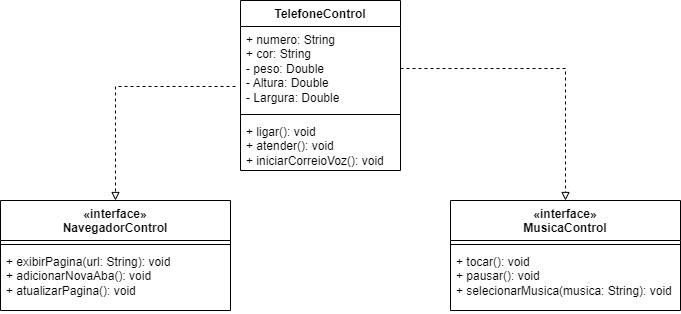

The diagram above was exported from draw.io. Its source (the exported page's mxGraphModel, read from the mxfile embedded in the PNG):
<mxGraphModel dx="880" dy="484" grid="1" gridSize="10" guides="1" tooltips="1" connect="1" arrows="1" fold="1" page="1" pageScale="1" pageWidth="827" pageHeight="1169" background="#ffffff" math="0" shadow="0">
  <root>
    <mxCell id="WIyWlLk6GJQsqaUBKTNV-0" />
    <mxCell id="WIyWlLk6GJQsqaUBKTNV-1" parent="WIyWlLk6GJQsqaUBKTNV-0" />
    <mxCell id="iq8JtOED2DfRSaoaxc0R-27" value="«interface»&lt;br style=&quot;border-color: var(--border-color); font-weight: 400;&quot;&gt;&lt;b style=&quot;border-color: var(--border-color);&quot;&gt;MusicaControl&lt;/b&gt;" style="swimlane;fontStyle=1;align=center;verticalAlign=top;childLayout=stackLayout;horizontal=1;startSize=40;horizontalStack=0;resizeParent=1;resizeParentMax=0;resizeLast=0;collapsible=1;marginBottom=0;whiteSpace=wrap;html=1;" vertex="1" parent="WIyWlLk6GJQsqaUBKTNV-1">
      <mxGeometry x="500" y="350" width="230" height="110" as="geometry" />
    </mxCell>
    <mxCell id="iq8JtOED2DfRSaoaxc0R-29" value="" style="line;strokeWidth=1;align=left;verticalAlign=middle;spacingTop=-1;spacingLeft=3;spacingRight=3;rotatable=0;labelPosition=right;points=[];portConstraint=eastwest;" vertex="1" parent="iq8JtOED2DfRSaoaxc0R-27">
      <mxGeometry y="40" width="230" height="8" as="geometry" />
    </mxCell>
    <mxCell id="iq8JtOED2DfRSaoaxc0R-30" value="+ tocar(): void&lt;br&gt;+&amp;nbsp;pausar(): void&lt;br&gt;+&amp;nbsp;selecionarMusica(musica: String): void" style="text;align=left;verticalAlign=top;spacingLeft=4;spacingRight=4;overflow=hidden;rotatable=0;points=[[0,0.5],[1,0.5]];portConstraint=eastwest;whiteSpace=wrap;html=1;" vertex="1" parent="iq8JtOED2DfRSaoaxc0R-27">
      <mxGeometry y="48" width="230" height="62" as="geometry" />
    </mxCell>
    <mxCell id="iq8JtOED2DfRSaoaxc0R-35" value="«interface»&lt;br style=&quot;border-color: var(--border-color); font-weight: 400;&quot;&gt;NavegadorControl " style="swimlane;fontStyle=1;align=center;verticalAlign=top;childLayout=stackLayout;horizontal=1;startSize=40;horizontalStack=0;resizeParent=1;resizeParentMax=0;resizeLast=0;collapsible=1;marginBottom=0;whiteSpace=wrap;html=1;" vertex="1" parent="WIyWlLk6GJQsqaUBKTNV-1">
      <mxGeometry x="50" y="350" width="230" height="110" as="geometry" />
    </mxCell>
    <mxCell id="iq8JtOED2DfRSaoaxc0R-36" value="" style="line;strokeWidth=1;align=left;verticalAlign=middle;spacingTop=-1;spacingLeft=3;spacingRight=3;rotatable=0;labelPosition=right;points=[];portConstraint=eastwest;" vertex="1" parent="iq8JtOED2DfRSaoaxc0R-35">
      <mxGeometry y="40" width="230" height="8" as="geometry" />
    </mxCell>
    <mxCell id="iq8JtOED2DfRSaoaxc0R-37" value="+&amp;nbsp;exibirPagina(url: String): void&lt;br&gt;+&amp;nbsp;adicionarNovaAba(): void&lt;br&gt;+&amp;nbsp;atualizarPagina(): void" style="text;align=left;verticalAlign=top;spacingLeft=4;spacingRight=4;overflow=hidden;rotatable=0;points=[[0,0.5],[1,0.5]];portConstraint=eastwest;whiteSpace=wrap;html=1;" vertex="1" parent="iq8JtOED2DfRSaoaxc0R-35">
      <mxGeometry y="48" width="230" height="62" as="geometry" />
    </mxCell>
    <mxCell id="iq8JtOED2DfRSaoaxc0R-42" style="edgeStyle=orthogonalEdgeStyle;rounded=0;orthogonalLoop=1;jettySize=auto;html=1;dashed=1;endArrow=block;endFill=0;exitX=-0.031;exitY=0.714;exitDx=0;exitDy=0;exitPerimeter=0;" edge="1" parent="WIyWlLk6GJQsqaUBKTNV-1" source="iq8JtOED2DfRSaoaxc0R-51" target="iq8JtOED2DfRSaoaxc0R-35">
      <mxGeometry relative="1" as="geometry">
        <mxPoint x="60" y="183" as="sourcePoint" />
      </mxGeometry>
    </mxCell>
    <mxCell id="iq8JtOED2DfRSaoaxc0R-50" value="TelefoneControl" style="swimlane;fontStyle=1;align=center;verticalAlign=top;childLayout=stackLayout;horizontal=1;startSize=26;horizontalStack=0;resizeParent=1;resizeParentMax=0;resizeLast=0;collapsible=1;marginBottom=0;whiteSpace=wrap;html=1;" vertex="1" parent="WIyWlLk6GJQsqaUBKTNV-1">
      <mxGeometry x="290" y="150" width="160" height="170" as="geometry" />
    </mxCell>
    <mxCell id="iq8JtOED2DfRSaoaxc0R-51" value="+ numero: String&lt;br&gt;+ cor: String&lt;br style=&quot;border-color: var(--border-color);&quot;&gt;- peso: Double&lt;br style=&quot;border-color: var(--border-color);&quot;&gt;- Altura: Double&lt;br style=&quot;border-color: var(--border-color);&quot;&gt;- Largura: Double" style="text;align=left;verticalAlign=top;spacingLeft=4;spacingRight=4;overflow=hidden;rotatable=0;points=[[0,0.5],[1,0.5]];portConstraint=eastwest;whiteSpace=wrap;html=1;" vertex="1" parent="iq8JtOED2DfRSaoaxc0R-50">
      <mxGeometry y="26" width="160" height="84" as="geometry" />
    </mxCell>
    <mxCell id="iq8JtOED2DfRSaoaxc0R-52" value="" style="line;strokeWidth=1;align=left;verticalAlign=middle;spacingTop=-1;spacingLeft=3;spacingRight=3;rotatable=0;labelPosition=right;points=[];portConstraint=eastwest;" vertex="1" parent="iq8JtOED2DfRSaoaxc0R-50">
      <mxGeometry y="110" width="160" height="8" as="geometry" />
    </mxCell>
    <mxCell id="iq8JtOED2DfRSaoaxc0R-53" value="+&amp;nbsp;ligar(): void&lt;br style=&quot;border-color: var(--border-color);&quot;&gt;+&amp;nbsp;atender(): void&lt;br style=&quot;border-color: var(--border-color);&quot;&gt;+&amp;nbsp;iniciarCorreioVoz(): void" style="text;align=left;verticalAlign=top;spacingLeft=4;spacingRight=4;overflow=hidden;rotatable=0;points=[[0,0.5],[1,0.5]];portConstraint=eastwest;whiteSpace=wrap;html=1;" vertex="1" parent="iq8JtOED2DfRSaoaxc0R-50">
      <mxGeometry y="118" width="160" height="52" as="geometry" />
    </mxCell>
    <mxCell id="iq8JtOED2DfRSaoaxc0R-54" style="edgeStyle=orthogonalEdgeStyle;rounded=0;orthogonalLoop=1;jettySize=auto;html=1;entryX=0.5;entryY=0;entryDx=0;entryDy=0;dashed=1;endArrow=block;endFill=0;" edge="1" parent="WIyWlLk6GJQsqaUBKTNV-1" source="iq8JtOED2DfRSaoaxc0R-51" target="iq8JtOED2DfRSaoaxc0R-27">
      <mxGeometry relative="1" as="geometry" />
    </mxCell>
  </root>
</mxGraphModel>